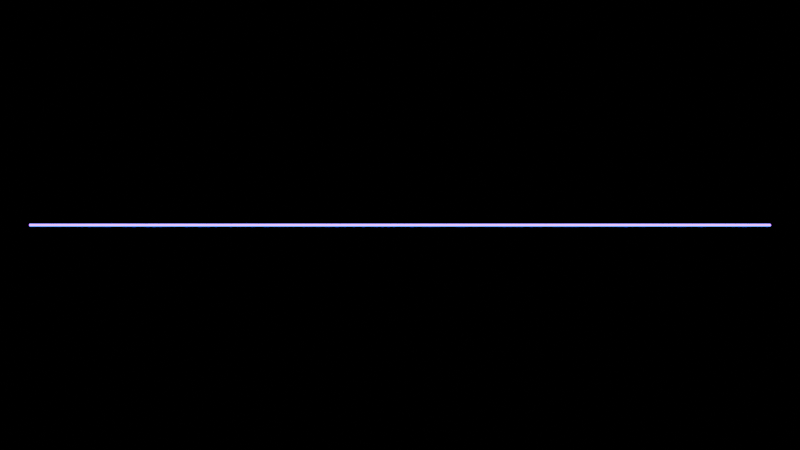 # Source: waveform.blend  (saved by Blender 3.3.6; exported with 4.5.12 LTS)
import bpy
from mathutils import Matrix  # noqa: F401  (used for matrix-valued properties, if any)

bpy.ops.wm.read_factory_settings(use_empty=True)
scene = bpy.context.scene
scene.name = 'main'

# ---- collections
col_collection = bpy.data.collections.new('Collection'); scene.collection.children.link(col_collection)

# ---- materials (node trees are filled in below, after node groups)
mat_waveform = bpy.data.materials.new('waveform')
mat_waveform.alpha_threshold = 0.0
mat_waveform.use_transparent_shadow = False
mat_waveform.roughness = 0.5
mat_waveform.line_color = (0.0, 0.0, 0.0, 1.0)

# ---- node groups
ng_geometry_nodes = bpy.data.node_groups.new('Geometry Nodes', 'GeometryNodeTree')
_s = ng_geometry_nodes.interface.new_socket(name='Geometry', in_out='OUTPUT', socket_type='NodeSocketGeometry')
_s = ng_geometry_nodes.interface.new_socket(name='Geometry', in_out='INPUT', socket_type='NodeSocketGeometry')
ng_geometry_nodes.is_modifier = True
_N = ng_geometry_nodes.nodes; _L = ng_geometry_nodes.links
n0 = _N.new('GeometryNodeCurvePrimitiveCircle'); n0.name = 'Curve Circle'; n0.location = (1063, -179)
n0.hide = True
n0.inputs[4].default_value = 0.02
n1 = _N.new('ShaderNodeCombineXYZ'); n1.name = 'Combine XYZ.001'; n1.location = (-79, 242)
n2 = _N.new('ShaderNodeValue'); n2.name = 'Value'; n2.location = (-530, 287)
n2.outputs[0].default_value = 6.0
n3 = _N.new('ShaderNodeMath'); n3.name = 'Math'; n3.location = (-275, 441)
n3.operation = 'MULTIPLY'
n3.inputs[1].default_value = -1.0
n4 = _N.new('ShaderNodeCombineXYZ'); n4.name = 'Combine XYZ'; n4.location = (-80, 396)
n5 = _N.new('GeometryNodeCurvePrimitiveLine'); n5.name = 'Curve Line'; n5.location = (119, 418)
n6 = _N.new('GeometryNodeResampleCurve'); n6.name = 'Resample Curve'; n6.location = (323, 419)
n6.keep_last_segment = False
n6.inputs[2].default_value = 2000
n7 = _N.new('ShaderNodeMapRange'); n7.name = 'Map Range'; n7.location = (385, 33)
n8 = _N.new('ShaderNodeMath'); n8.name = 'Math.001'; n8.location = (191, -139)
n8.hide = True
n8.operation = 'MULTIPLY'
n8.inputs[1].default_value = -1.0
n9 = _N.new('ShaderNodeMath'); n9.name = 'Math.003'; n9.location = (599, -157)
n9.width = 110
n9.operation = 'MULTIPLY'
n10 = _N.new('ShaderNodeCombineXYZ'); n10.name = 'Combine XYZ.002'; n10.location = (769, -158)
n11 = _N.new('GeometryNodeSetPosition'); n11.name = 'Set Position'; n11.location = (1002, 91)
n12 = _N.new('GeometryNodeCurveToMesh'); n12.name = 'Curve to Mesh'; n12.location = (1222, 89)
n13 = _N.new('GeometryNodeSetMaterial'); n13.name = 'Set Material'; n13.location = (1409, 102)
n13.inputs[2].default_value = mat_waveform
n14 = _N.new('NodeGroupOutput'); n14.name = 'Group Output'; n14.location = (1587, 95)
n15 = _N.new('ShaderNodeTexWave'); n15.name = 'Wave Texture.001'; n15.location = (-128, -397)
n15.inputs[1].default_value = -0.03
n15.inputs[3].default_value = 0.0
n15.inputs[4].default_value = 0.0
n15.inputs[5].default_value = 0.0
n16 = _N.new('ShaderNodeCombineXYZ'); n16.name = 'Combine XYZ.003'; n16.location = (434, -430)
n17 = _N.new('ShaderNodeValToRGB'); n17.name = 'ColorRamp'; n17.location = (91, -378)
n17.color_ramp.interpolation = 'EASE'
while len(n17.color_ramp.elements) > 1: n17.color_ramp.elements.remove(n17.color_ramp.elements[-1])
n17.color_ramp.elements[0].position = 0.0; n17.color_ramp.elements[0].color = (2.75, 2.75, 2.75, 1.0)
_e = n17.color_ramp.elements.new(0.2427); _e.color = (0.0, 0.0, 0.0, 1.0)
_e = n17.color_ramp.elements.new(0.3505); _e.color = (0.09491, 0.09491, 0.09491, 1.0)
_e = n17.color_ramp.elements.new(0.7618); _e.color = (1.0, 1.0, 1.0, 1.0)
_e = n17.color_ramp.elements.new(0.96); _e.color = (0.0, 0.0, 0.0, 1.0)
n18 = _N.new('ShaderNodeMath'); n18.name = 'Math.002'; n18.location = (-74, -162)
n18.operation = 'MULTIPLY'
n18.inputs[0].default_value = 0.0
n18.inputs[1].default_value = 2.5
n19 = _N.new('ShaderNodeTexWave'); n19.name = 'Wave Texture'; n19.location = (-262, -4)
n19.inputs[1].default_value = 0.0
n19.inputs[3].default_value = 0.0
n19.inputs[4].default_value = 0.0
n19.inputs[5].default_value = 0.0
n19.inputs[6].default_value = 0.5
n20 = _N.new('GeometryNodeInputNamedAttribute'); n20.name = 'Named Attribute'; n20.location = (1197, 89)
n20.inputs[0].default_value = 'radius'
n21 = _N.new('GeometryNodeSwitch'); n21.name = 'Switch'; n21.location = (1197, 89)
n21.input_type = 'FLOAT'
n21.inputs[1].default_value = 1.0
_L.new(n4.outputs[0], n5.inputs[0])
_L.new(n1.outputs[0], n5.inputs[1])
_L.new(n2.outputs[0], n1.inputs[0])
_L.new(n2.outputs[0], n3.inputs[0])
_L.new(n3.outputs[0], n4.inputs[0])
_L.new(n13.outputs[0], n14.inputs[0])
_L.new(n11.outputs[0], n12.inputs[0])
_L.new(n12.outputs[0], n13.inputs[0])
_L.new(n0.outputs[0], n12.inputs[1])
_L.new(n6.outputs[0], n11.inputs[0])
_L.new(n10.outputs[0], n11.inputs[3])
_L.new(n5.outputs[0], n6.inputs[0])
_L.new(n8.outputs[0], n7.inputs[3])
_L.new(n18.outputs[0], n7.inputs[4])
_L.new(n19.outputs[0], n7.inputs[0])
_L.new(n18.outputs[0], n8.inputs[0])
_L.new(n15.outputs[0], n17.inputs[0])
_L.new(n17.outputs[0], n16.inputs[2])
_L.new(n16.outputs[0], n9.inputs[1])
_L.new(n7.outputs[0], n9.inputs[0])
_L.new(n9.outputs[0], n10.inputs[2])
_L.new(n20.outputs[1], n21.inputs[0])
_L.new(n20.outputs[0], n21.inputs[2])
_L.new(n21.outputs[0], n12.inputs[2])
n14.is_active_output = True

# ---- material node trees
mat_waveform.use_nodes = True; mat_waveform.node_tree.nodes.clear()
_N = mat_waveform.node_tree.nodes; _L = mat_waveform.node_tree.links
n0 = _N.new('ShaderNodeOutputMaterial'); n0.name = 'Material Output'; n0.location = (300, 300)
n1 = _N.new('ShaderNodeBsdfPrincipled'); n1.name = 'Principled BSDF'; n1.location = (10, 300)
n1.distribution = 'GGX'
n1.subsurface_method = 'RANDOM_WALK_SKIN'
n1.inputs[3].default_value = 1.45
n1.inputs[28].default_value = 10.0
n2 = _N.new('ShaderNodeTexWave'); n2.name = 'Wave Texture'; n2.location = (-591, -124)
n2.bands_direction = 'Z'
n2.inputs[1].default_value = 0.25
n2.inputs[3].default_value = 0.0
n2.inputs[4].default_value = 0.0
n2.inputs[5].default_value = 0.0
n2.inputs[6].default_value = 0.05
n3 = _N.new('ShaderNodeValToRGB'); n3.name = 'ColorRamp'; n3.location = (-342, -141)
n3.color_ramp.interpolation = 'B_SPLINE'
while len(n3.color_ramp.elements) > 1: n3.color_ramp.elements.remove(n3.color_ramp.elements[-1])
n3.color_ramp.elements[0].position = 0.0; n3.color_ramp.elements[0].color = (0.0, 0.003392, 0.5476, 1.0)
_e = n3.color_ramp.elements.new(0.4564); _e.color = (0.02312, 0.2104, 0.7738, 1.0)
_e = n3.color_ramp.elements.new(1.0); _e.color = (0.4221, 0.004305, 1.0, 1.0)
_L.new(n1.outputs[0], n0.inputs[0])
_L.new(n2.outputs[0], n3.inputs[0])
_L.new(n3.outputs[0], n1.inputs[27])
n0.is_active_output = True

# ---- world
world_world = bpy.data.worlds.new('World'); scene.world = world_world
world_world.use_nodes = True; world_world.node_tree.nodes.clear()
_N = world_world.node_tree.nodes; _L = world_world.node_tree.links
n0 = _N.new('ShaderNodeOutputWorld'); n0.name = 'World Output'; n0.location = (300, 300)
n1 = _N.new('ShaderNodeBackground'); n1.name = 'Background'; n1.location = (10, 300)
n1.inputs[0].default_value = (0.0, 0.0, 0.0, 1.0)
_L.new(n1.outputs[0], n0.inputs[0])
n0.is_active_output = True
world_world.color = (0.05088, 0.05088, 0.05088)
world_world.use_sun_shadow = False
world_world.sun_shadow_jitter_overblur = 0.0

# ---- cameras
cam_camera_001 = bpy.data.cameras.new('Camera.001')

# ---- meshes
me_cube = bpy.data.meshes.new('Cube')
me_cube.from_pydata([(1.0, 1.0, 1.0), (1.0, 1.0, -1.0), (1.0, -1.0, 1.0), (1.0, -1.0, -1.0), (-1.0, 1.0, 1.0), (-1.0, 1.0, -1.0), (-1.0, -1.0, 1.0), (-1.0, -1.0, -1.0)], [], [(0, 4, 6, 2), (3, 2, 6, 7), (7, 6, 4, 5), (5, 1, 3, 7), (1, 0, 2, 3), (5, 4, 0, 1)])
_uv = me_cube.uv_layers.new(name='UVMap')
_uv.uv.foreach_set('vector', [0.625, 0.5, 0.875, 0.5, 0.875, 0.75, 0.625, 0.75, 0.375, 0.75, 0.625, 0.75, 0.625, 1.0, 0.375, 1.0, 0.375, 0.0, 0.625, 0.0, 0.625, 0.25, 0.375, 0.25, 0.125, 0.5, 0.375, 0.5, 0.375, 0.75, 0.125, 0.75, 0.375, 0.5, 0.625, 0.5, 0.625, 0.75, 0.375, 0.75, 0.375, 0.25, 0.625, 0.25, 0.625, 0.5, 0.375, 0.5])
me_cube.materials.append(mat_waveform)
me_cube.use_mirror_vertex_groups = False
me_cube.update()

# ---- objects
ob_waveform = bpy.data.objects.new('Waveform', me_cube)
ob_camera = bpy.data.objects.new('Camera', cam_camera_001)

# ---- transforms, parenting, visibility, modifiers, constraints
ob_waveform.location = (0.0, 0.0, 0.0)
ob_waveform.lock_rotations_4d = False
ob_waveform.empty_display_type = 'ARROWS'
ob_waveform.lineart.crease_threshold = 0.0
_m = ob_waveform.modifiers.new('GeometryNodes', 'NODES')
_m.node_group = ng_geometry_nodes
ob_camera.location = (5.96e-08, -18.0, 0.0)
ob_camera.rotation_euler = (1.571, -0.0, 0.0)
ob_camera.scale = (1.0, 1.0, 1.0)

# ---- collection membership
col_collection.objects.link(ob_waveform)
col_collection.objects.link(ob_camera)

# ---- scene / render settings (as saved in the file)
scene.camera = ob_camera
scene.frame_start = 1; scene.frame_end = 4650; scene.frame_set(1)
scene.render.engine = 'BLENDER_EEVEE_NEXT'
scene.render.image_settings.file_format = 'FFMPEG'
scene.render.image_settings.color_mode = 'RGB'
scene.cycles.sampling_pattern = 'TABULATED_SOBOL'
scene.cycles.use_light_tree = False
scene.view_settings.look = 'High Contrast'
scene.view_settings.view_transform = 'Filmic'
bpy.context.view_layer.update()
